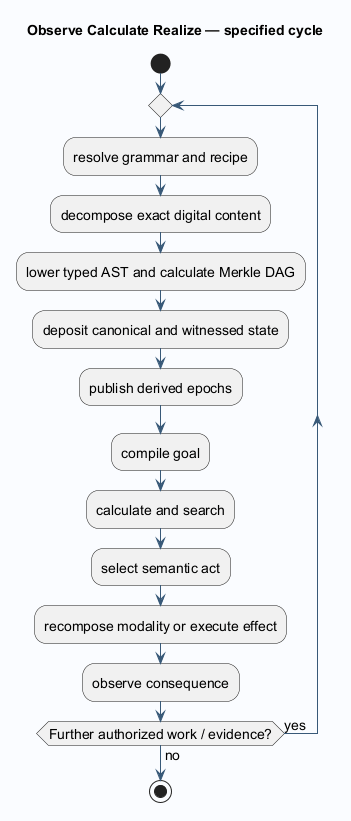

The diagram above was rendered by PlantUML. Its source (embedded in the PNG):
@startuml
!pragma layout smetana
skinparam backgroundColor #FAFCFF
skinparam shadowing false
skinparam defaultFontName SansSerif
skinparam defaultFontSize 14
skinparam ArrowColor #385978
skinparam componentBackgroundColor #E6EFF7
skinparam classBackgroundColor #E6EFF7
title Observe Calculate Realize — specified cycle
start
repeat
:resolve grammar and recipe;
:decompose exact digital content;
:lower typed AST and calculate Merkle DAG;
:deposit canonical and witnessed state;
:publish derived epochs;
:compile goal;
:calculate and search;
:select semantic act;
:recompose modality or execute effect;
:observe consequence;
repeat while (Further authorized work / evidence?) is (yes) not (no)
stop
@enduml